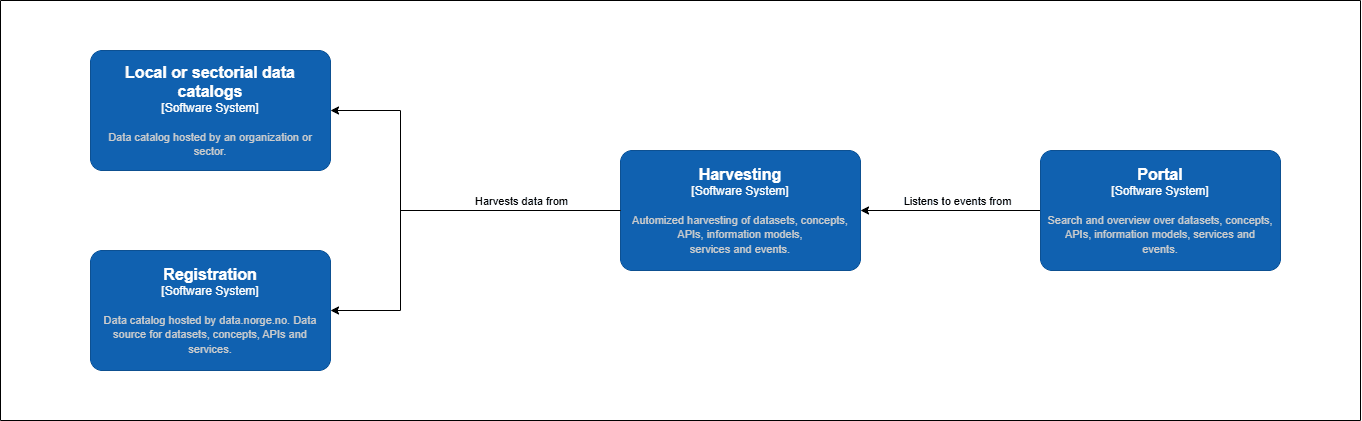

The diagram above was exported from draw.io. Its source (the exported page's mxGraphModel, read from the mxfile embedded in the PNG):
<mxGraphModel dx="2556" dy="2194" grid="1" gridSize="10" guides="1" tooltips="1" connect="1" arrows="1" fold="1" page="1" pageScale="1" pageWidth="827" pageHeight="1169" background="#ffffff" math="0" shadow="0">
  <root>
    <mxCell id="0" />
    <mxCell id="1" parent="0" />
    <mxCell id="1WDsMB44-gr2K0suc6uP-3" style="edgeStyle=orthogonalEdgeStyle;rounded=0;orthogonalLoop=1;jettySize=auto;html=1;entryX=1;entryY=0.5;entryDx=0;entryDy=0;entryPerimeter=0;" parent="1" source="awgtp18qy74-2pRBLp2v-3" target="awgtp18qy74-2pRBLp2v-39" edge="1">
      <mxGeometry relative="1" as="geometry">
        <mxPoint x="140" y="220" as="targetPoint" />
        <Array as="points">
          <mxPoint x="180" y="120" />
          <mxPoint x="180" y="220" />
        </Array>
      </mxGeometry>
    </mxCell>
    <object placeholders="1" c4Name="Harvesting" c4Type="Software System" c4Description="Automized harvesting of datasets, concepts, APIs, information models,&#10;services and events." label="&lt;font style=&quot;font-size: 16px&quot;&gt;&lt;b&gt;%c4Name%&lt;/b&gt;&lt;/font&gt;&lt;div&gt;[%c4Type%]&lt;/div&gt;&lt;br&gt;&lt;div&gt;&lt;font style=&quot;font-size: 11px&quot;&gt;&lt;font color=&quot;#cccccc&quot;&gt;%c4Description%&lt;/font&gt;&lt;/div&gt;" id="awgtp18qy74-2pRBLp2v-3">
      <mxCell style="rounded=1;whiteSpace=wrap;html=1;labelBackgroundColor=none;fillColor=#1061B0;fontColor=#ffffff;align=center;arcSize=10;strokeColor=#0D5091;metaEdit=1;resizable=0;points=[[0.25,0,0],[0.5,0,0],[0.75,0,0],[1,0.25,0],[1,0.5,0],[1,0.75,0],[0.75,1,0],[0.5,1,0],[0.25,1,0],[0,0.75,0],[0,0.5,0],[0,0.25,0]];" parent="1" vertex="1">
        <mxGeometry x="400" y="60" width="240" height="120" as="geometry" />
      </mxCell>
    </object>
    <mxCell id="awgtp18qy74-2pRBLp2v-8" style="edgeStyle=orthogonalEdgeStyle;rounded=0;orthogonalLoop=1;jettySize=auto;html=1;" parent="1" source="awgtp18qy74-2pRBLp2v-7" target="awgtp18qy74-2pRBLp2v-3" edge="1">
      <mxGeometry relative="1" as="geometry" />
    </mxCell>
    <mxCell id="awgtp18qy74-2pRBLp2v-9" value="Listens to events from" style="edgeLabel;html=1;align=center;verticalAlign=middle;resizable=0;points=[];" parent="awgtp18qy74-2pRBLp2v-8" vertex="1" connectable="0">
      <mxGeometry x="-0.0718" y="1" relative="1" as="geometry">
        <mxPoint y="-11" as="offset" />
      </mxGeometry>
    </mxCell>
    <object placeholders="1" c4Name="Portal" c4Type="Software System" c4Description="Search and overview over datasets, concepts,&#10;APIs, information models, services and&#10;events." label="&lt;font style=&quot;font-size: 16px&quot;&gt;&lt;b&gt;%c4Name%&lt;/b&gt;&lt;/font&gt;&lt;div&gt;[%c4Type%]&lt;/div&gt;&lt;br&gt;&lt;div&gt;&lt;font style=&quot;font-size: 11px&quot;&gt;&lt;font color=&quot;#cccccc&quot;&gt;%c4Description%&lt;/font&gt;&lt;/div&gt;" id="awgtp18qy74-2pRBLp2v-7">
      <mxCell style="rounded=1;whiteSpace=wrap;html=1;labelBackgroundColor=none;fillColor=#1061B0;fontColor=#ffffff;align=center;arcSize=10;strokeColor=#0D5091;metaEdit=1;resizable=0;points=[[0.25,0,0],[0.5,0,0],[0.75,0,0],[1,0.25,0],[1,0.5,0],[1,0.75,0],[0.75,1,0],[0.5,1,0],[0.25,1,0],[0,0.75,0],[0,0.5,0],[0,0.25,0]];" parent="1" vertex="1">
        <mxGeometry x="820" y="60" width="240" height="120" as="geometry" />
      </mxCell>
    </object>
    <mxCell id="awgtp18qy74-2pRBLp2v-12" style="edgeStyle=orthogonalEdgeStyle;rounded=0;orthogonalLoop=1;jettySize=auto;html=1;entryX=1;entryY=0.5;entryDx=0;entryDy=0;entryPerimeter=0;" parent="1" source="awgtp18qy74-2pRBLp2v-3" target="1WDsMB44-gr2K0suc6uP-1" edge="1">
      <mxGeometry relative="1" as="geometry">
        <mxPoint x="120" y="220" as="targetPoint" />
        <Array as="points">
          <mxPoint x="180" y="120" />
          <mxPoint x="180" y="20" />
        </Array>
      </mxGeometry>
    </mxCell>
    <mxCell id="awgtp18qy74-2pRBLp2v-15" value="Harvests data from" style="edgeLabel;html=1;align=center;verticalAlign=middle;resizable=0;points=[];" parent="awgtp18qy74-2pRBLp2v-12" vertex="1" connectable="0">
      <mxGeometry x="-0.49" y="-4" relative="1" as="geometry">
        <mxPoint x="-1" y="-6" as="offset" />
      </mxGeometry>
    </mxCell>
    <object placeholders="1" c4Name="Registration" c4Type="Software System" c4Description="Data catalog hosted by data.norge.no. Data source for datasets, concepts, APIs and services." label="&lt;font style=&quot;font-size: 16px&quot;&gt;&lt;b&gt;%c4Name%&lt;/b&gt;&lt;/font&gt;&lt;div&gt;[%c4Type%]&lt;/div&gt;&lt;br&gt;&lt;div&gt;&lt;font style=&quot;font-size: 11px&quot;&gt;&lt;font color=&quot;#cccccc&quot;&gt;%c4Description%&lt;/font&gt;&lt;/div&gt;" id="awgtp18qy74-2pRBLp2v-39">
      <mxCell style="rounded=1;whiteSpace=wrap;html=1;labelBackgroundColor=none;fillColor=#1061B0;fontColor=#ffffff;align=center;arcSize=10;strokeColor=#0D5091;metaEdit=1;resizable=0;points=[[0.25,0,0],[0.5,0,0],[0.75,0,0],[1,0.25,0],[1,0.5,0],[1,0.75,0],[0.75,1,0],[0.5,1,0],[0.25,1,0],[0,0.75,0],[0,0.5,0],[0,0.25,0]];" parent="1" vertex="1">
        <mxGeometry x="-130" y="160" width="240" height="120" as="geometry" />
      </mxCell>
    </object>
    <object placeholders="1" c4Name="Local or sectorial data catalogs" c4Type="Software System" c4Description="Data catalog hosted by an organization or sector. " label="&lt;font style=&quot;font-size: 16px&quot;&gt;&lt;b&gt;%c4Name%&lt;/b&gt;&lt;/font&gt;&lt;div&gt;[%c4Type%]&lt;/div&gt;&lt;br&gt;&lt;div&gt;&lt;font style=&quot;font-size: 11px&quot;&gt;&lt;font color=&quot;#cccccc&quot;&gt;%c4Description%&lt;/font&gt;&lt;/div&gt;" id="1WDsMB44-gr2K0suc6uP-1">
      <mxCell style="rounded=1;whiteSpace=wrap;html=1;labelBackgroundColor=none;fillColor=#1061B0;fontColor=#ffffff;align=center;arcSize=10;strokeColor=#0D5091;metaEdit=1;resizable=0;points=[[0.25,0,0],[0.5,0,0],[0.75,0,0],[1,0.25,0],[1,0.5,0],[1,0.75,0],[0.75,1,0],[0.5,1,0],[0.25,1,0],[0,0.75,0],[0,0.5,0],[0,0.25,0]];" parent="1" vertex="1">
        <mxGeometry x="-130" y="-40" width="240" height="120" as="geometry" />
      </mxCell>
    </object>
    <mxCell id="jCOl1rfw8xheaZW6MO8X-1" value="" style="swimlane;startSize=0;" parent="1" vertex="1">
      <mxGeometry x="-220" y="-90" width="1360" height="420" as="geometry" />
    </mxCell>
  </root>
</mxGraphModel>